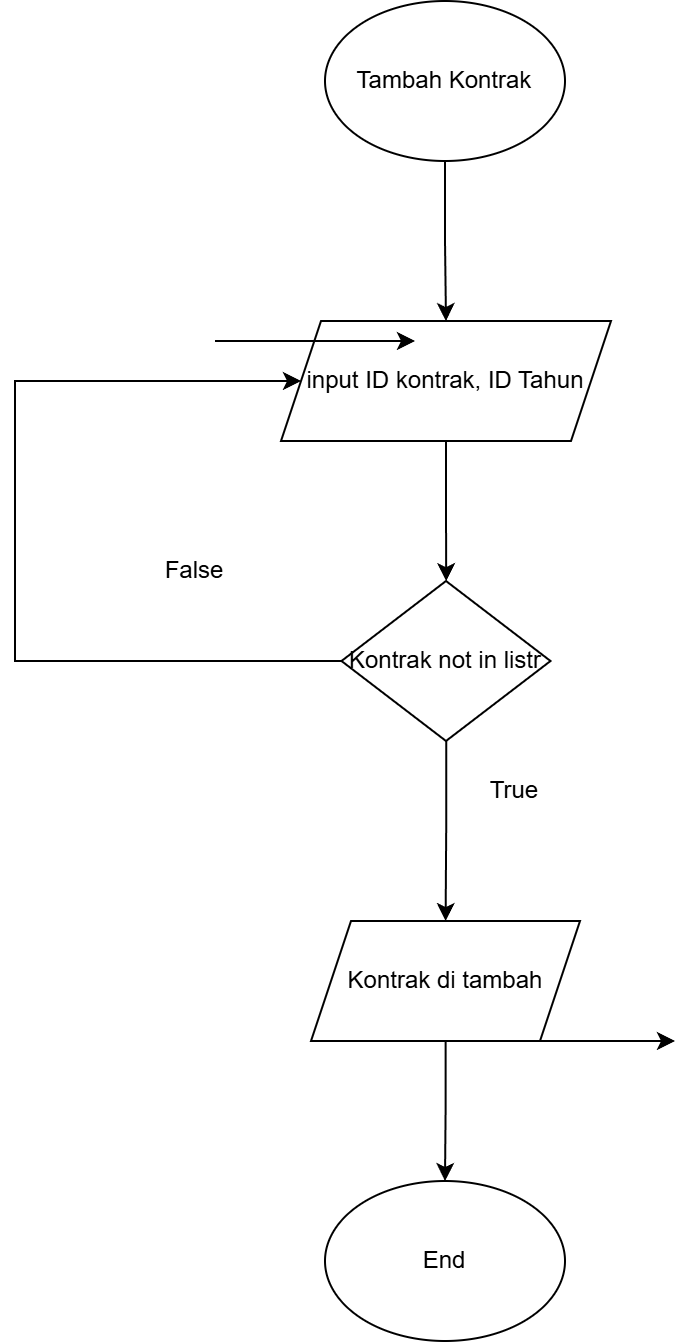

The diagram above was exported from draw.io. Its source (the exported page's mxGraphModel, read from the mxfile embedded in the PNG):
<mxGraphModel dx="1414" dy="811" grid="1" gridSize="10" guides="1" tooltips="1" connect="1" arrows="1" fold="1" page="1" pageScale="1" pageWidth="850" pageHeight="1100" math="0" shadow="0">
  <root>
    <mxCell id="0" />
    <mxCell id="1" parent="0" />
    <mxCell id="H5PZ8TBG5d-wt99zXIhd-2" edge="1" parent="1" source="5BKM7c0sEvuzwiScvcwR-1" style="edgeStyle=orthogonalEdgeStyle;rounded=0;orthogonalLoop=1;jettySize=auto;html=1;" target="H5PZ8TBG5d-wt99zXIhd-1" value="">
      <mxGeometry relative="1" as="geometry" />
    </mxCell>
    <mxCell id="5BKM7c0sEvuzwiScvcwR-1" parent="1" style="ellipse;whiteSpace=wrap;html=1;" value="Tambah Kontrak" vertex="1">
      <mxGeometry height="80" width="120" x="365" y="80" as="geometry" />
    </mxCell>
    <mxCell id="T1o8O_XuuTxvu5vj4u7w-2" edge="1" parent="1" source="H5PZ8TBG5d-wt99zXIhd-1" style="edgeStyle=orthogonalEdgeStyle;rounded=0;orthogonalLoop=1;jettySize=auto;html=1;" target="T1o8O_XuuTxvu5vj4u7w-1" value="">
      <mxGeometry relative="1" as="geometry" />
    </mxCell>
    <mxCell id="H5PZ8TBG5d-wt99zXIhd-1" parent="1" style="shape=parallelogram;perimeter=parallelogramPerimeter;whiteSpace=wrap;html=1;fixedSize=1;" value="input ID kontrak, ID Tahun" vertex="1">
      <mxGeometry height="60" width="165" x="343" y="240" as="geometry" />
    </mxCell>
    <mxCell id="H5PZ8TBG5d-wt99zXIhd-3" edge="1" parent="1" style="endArrow=classic;html=1;rounded=0;" value="">
      <mxGeometry relative="1" as="geometry">
        <mxPoint x="310" y="250" as="sourcePoint" />
        <mxPoint x="410" y="250" as="targetPoint" />
      </mxGeometry>
    </mxCell>
    <mxCell id="T1o8O_XuuTxvu5vj4u7w-4" edge="1" parent="1" source="T1o8O_XuuTxvu5vj4u7w-1" style="edgeStyle=orthogonalEdgeStyle;rounded=0;orthogonalLoop=1;jettySize=auto;html=1;" target="T1o8O_XuuTxvu5vj4u7w-3" value="">
      <mxGeometry relative="1" as="geometry" />
    </mxCell>
    <mxCell id="T1o8O_XuuTxvu5vj4u7w-7" edge="1" parent="1" source="T1o8O_XuuTxvu5vj4u7w-1" style="edgeStyle=orthogonalEdgeStyle;rounded=0;orthogonalLoop=1;jettySize=auto;html=1;entryX=0;entryY=0.5;entryDx=0;entryDy=0;" target="H5PZ8TBG5d-wt99zXIhd-1">
      <mxGeometry relative="1" as="geometry">
        <Array as="points">
          <mxPoint x="210" y="410" />
          <mxPoint x="210" y="270" />
        </Array>
      </mxGeometry>
    </mxCell>
    <mxCell id="T1o8O_XuuTxvu5vj4u7w-1" parent="1" style="rhombus;whiteSpace=wrap;html=1;" value="Kontrak not in listr" vertex="1">
      <mxGeometry height="80" width="104.5" x="373.25" y="370" as="geometry" />
    </mxCell>
    <mxCell id="T1o8O_XuuTxvu5vj4u7w-6" edge="1" parent="1" source="T1o8O_XuuTxvu5vj4u7w-3" style="edgeStyle=orthogonalEdgeStyle;rounded=0;orthogonalLoop=1;jettySize=auto;html=1;" target="T1o8O_XuuTxvu5vj4u7w-5" value="">
      <mxGeometry relative="1" as="geometry" />
    </mxCell>
    <mxCell id="T1o8O_XuuTxvu5vj4u7w-3" parent="1" style="shape=parallelogram;perimeter=parallelogramPerimeter;whiteSpace=wrap;html=1;fixedSize=1;" value="Kontrak di tambah" vertex="1">
      <mxGeometry height="60" width="134.5" x="358" y="540" as="geometry" />
    </mxCell>
    <mxCell id="T1o8O_XuuTxvu5vj4u7w-5" parent="1" style="ellipse;whiteSpace=wrap;html=1;" value="End" vertex="1">
      <mxGeometry height="80" width="120" x="365" y="670" as="geometry" />
    </mxCell>
    <mxCell id="T1o8O_XuuTxvu5vj4u7w-8" parent="1" style="text;html=1;whiteSpace=wrap;strokeColor=none;fillColor=none;align=center;verticalAlign=middle;rounded=0;" value="False" vertex="1">
      <mxGeometry height="30" width="60" x="270" y="350" as="geometry" />
    </mxCell>
    <mxCell id="T1o8O_XuuTxvu5vj4u7w-9" parent="1" style="text;html=1;whiteSpace=wrap;strokeColor=none;fillColor=none;align=center;verticalAlign=middle;rounded=0;" value="True" vertex="1">
      <mxGeometry height="30" width="60" x="430" y="460" as="geometry" />
    </mxCell>
    <mxCell id="T1o8O_XuuTxvu5vj4u7w-10" edge="1" parent="1" style="endArrow=classic;html=1;rounded=0;" value="">
      <mxGeometry relative="1" as="geometry">
        <mxPoint x="440" y="600" as="sourcePoint" />
        <mxPoint x="540" y="600" as="targetPoint" />
      </mxGeometry>
    </mxCell>
  </root>
</mxGraphModel>